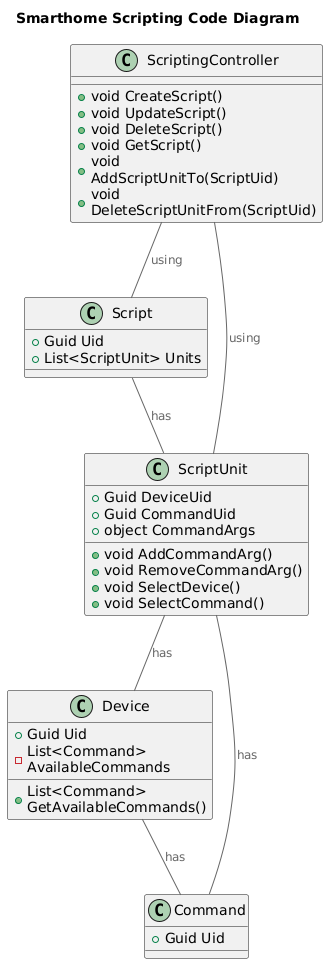

The diagram above was rendered by PlantUML. Its source (embedded in the PNG):
@startuml
title Smarthome Scripting Code Diagram

top to bottom direction

!includeurl https://raw.githubusercontent.com/RicardoNiepel/C4-PlantUML/master/C4_Component.puml

class ScriptingController {
    + void CreateScript()
    + void UpdateScript()
    + void DeleteScript()
    + void GetScript()
    + void AddScriptUnitTo(ScriptUid)
    + void DeleteScriptUnitFrom(ScriptUid)
}

class Device {
    + Guid Uid
    - List<Command> AvailableCommands
    + List<Command> GetAvailableCommands()
}

class Script {
    + Guid Uid
    + List<ScriptUnit> Units
}

class ScriptUnit{
    + Guid DeviceUid
    + Guid CommandUid
    + object CommandArgs
    + void AddCommandArg()
    + void RemoveCommandArg()
    + void SelectDevice()
    + void SelectCommand()
}

class Command {
    + Guid Uid
}

Device --  Command : has
ScriptUnit -- Device : has
ScriptUnit -- Command : has
Script -- ScriptUnit : has
ScriptingController -- Script : using
ScriptingController -- ScriptUnit : using
@enduml